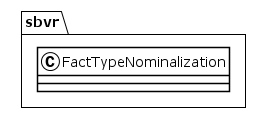

The diagram above was rendered by PlantUML. Its source (embedded in the PNG):
@startuml
!theme plain
package sbvr {
class FactTypeNominalization {
}
}
@enduml